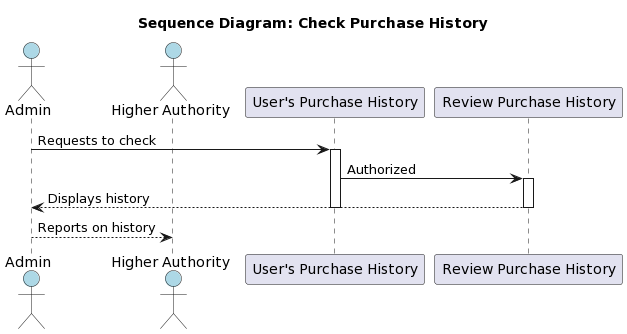

The diagram above was rendered by PlantUML. Its source (embedded in the PNG):
@startuml
title Sequence Diagram: Check Purchase History

actor Admin #lightblue
actor "Higher Authority" as HigherAuthority #lightblue

Admin -> "User's Purchase History": Requests to check
activate "User's Purchase History"
"User's Purchase History" -> "Review Purchase History": Authorized
activate "Review Purchase History"
"Review Purchase History" --> Admin: Displays history
deactivate "Review Purchase History"
deactivate "User's Purchase History"

Admin --> HigherAuthority: Reports on history
@enduml